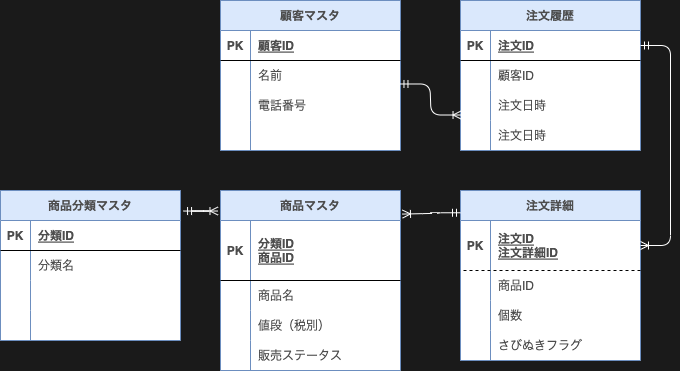

The diagram above was exported from draw.io. Its source (the exported page's mxGraphModel, read from the mxfile embedded in the PNG):
<mxGraphModel dx="304" dy="680" grid="1" gridSize="10" guides="1" tooltips="1" connect="1" arrows="1" fold="0" page="1" pageScale="1" pageWidth="827" pageHeight="1169" background="#1A1A1A" math="0" shadow="0">
  <root>
    <mxCell id="0" />
    <mxCell id="1" parent="0" />
    <mxCell id="88" value="顧客マスタ" style="shape=table;startSize=30;container=1;collapsible=1;childLayout=tableLayout;fixedRows=1;rowLines=0;fontStyle=1;align=center;resizeLast=1;fillColor=#dae8fc;resizeLastRow=0;swimlaneFillColor=#FFFFFF;strokeColor=#6c8ebf;fontColor=#4D4D4D;" parent="1" vertex="1">
      <mxGeometry x="240" y="550" width="180" height="150" as="geometry" />
    </mxCell>
    <mxCell id="89" value="" style="shape=partialRectangle;collapsible=0;dropTarget=0;pointerEvents=0;fillColor=none;top=0;left=0;bottom=1;right=0;points=[[0,0.5],[1,0.5]];portConstraint=eastwest;fontColor=#4D4D4D;" parent="88" vertex="1">
      <mxGeometry y="30" width="180" height="30" as="geometry" />
    </mxCell>
    <mxCell id="90" value="PK" style="shape=partialRectangle;connectable=0;fillColor=none;top=0;left=0;bottom=0;right=0;fontStyle=1;overflow=hidden;fontColor=#4D4D4D;" parent="89" vertex="1">
      <mxGeometry width="30" height="30" as="geometry">
        <mxRectangle width="30" height="30" as="alternateBounds" />
      </mxGeometry>
    </mxCell>
    <mxCell id="91" value="顧客ID" style="shape=partialRectangle;connectable=0;fillColor=none;top=0;left=0;bottom=0;right=0;align=left;spacingLeft=6;fontStyle=5;overflow=hidden;fontColor=#4D4D4D;" parent="89" vertex="1">
      <mxGeometry x="30" width="150" height="30" as="geometry">
        <mxRectangle width="150" height="30" as="alternateBounds" />
      </mxGeometry>
    </mxCell>
    <mxCell id="92" value="" style="shape=partialRectangle;collapsible=0;dropTarget=0;pointerEvents=0;fillColor=none;top=0;left=0;bottom=0;right=0;points=[[0,0.5],[1,0.5]];portConstraint=eastwest;fontColor=#4D4D4D;" parent="88" vertex="1">
      <mxGeometry y="60" width="180" height="30" as="geometry" />
    </mxCell>
    <mxCell id="93" value="" style="shape=partialRectangle;connectable=0;fillColor=none;top=0;left=0;bottom=0;right=0;editable=1;overflow=hidden;fontColor=#4D4D4D;" parent="92" vertex="1">
      <mxGeometry width="30" height="30" as="geometry">
        <mxRectangle width="30" height="30" as="alternateBounds" />
      </mxGeometry>
    </mxCell>
    <mxCell id="94" value="名前" style="shape=partialRectangle;connectable=0;fillColor=none;top=0;left=0;bottom=0;right=0;align=left;spacingLeft=6;overflow=hidden;fontColor=#4D4D4D;" parent="92" vertex="1">
      <mxGeometry x="30" width="150" height="30" as="geometry">
        <mxRectangle width="150" height="30" as="alternateBounds" />
      </mxGeometry>
    </mxCell>
    <mxCell id="95" value="" style="shape=partialRectangle;collapsible=0;dropTarget=0;pointerEvents=0;fillColor=none;top=0;left=0;bottom=0;right=0;points=[[0,0.5],[1,0.5]];portConstraint=eastwest;fontColor=#4D4D4D;" parent="88" vertex="1">
      <mxGeometry y="90" width="180" height="30" as="geometry" />
    </mxCell>
    <mxCell id="96" value="" style="shape=partialRectangle;connectable=0;fillColor=none;top=0;left=0;bottom=0;right=0;editable=1;overflow=hidden;fontColor=#4D4D4D;" parent="95" vertex="1">
      <mxGeometry width="30" height="30" as="geometry">
        <mxRectangle width="30" height="30" as="alternateBounds" />
      </mxGeometry>
    </mxCell>
    <mxCell id="97" value="電話番号" style="shape=partialRectangle;connectable=0;fillColor=none;top=0;left=0;bottom=0;right=0;align=left;spacingLeft=6;overflow=hidden;fontColor=#4D4D4D;" parent="95" vertex="1">
      <mxGeometry x="30" width="150" height="30" as="geometry">
        <mxRectangle width="150" height="30" as="alternateBounds" />
      </mxGeometry>
    </mxCell>
    <mxCell id="98" value="" style="shape=partialRectangle;collapsible=0;dropTarget=0;pointerEvents=0;fillColor=none;top=0;left=0;bottom=0;right=0;points=[[0,0.5],[1,0.5]];portConstraint=eastwest;fontColor=#4D4D4D;" parent="88" vertex="1">
      <mxGeometry y="120" width="180" height="30" as="geometry" />
    </mxCell>
    <mxCell id="99" value="" style="shape=partialRectangle;connectable=0;fillColor=none;top=0;left=0;bottom=0;right=0;editable=1;overflow=hidden;fontColor=#4D4D4D;" parent="98" vertex="1">
      <mxGeometry width="30" height="30" as="geometry">
        <mxRectangle width="30" height="30" as="alternateBounds" />
      </mxGeometry>
    </mxCell>
    <mxCell id="100" value="" style="shape=partialRectangle;connectable=0;fillColor=none;top=0;left=0;bottom=0;right=0;align=left;spacingLeft=6;overflow=hidden;fontColor=#4D4D4D;" parent="98" vertex="1">
      <mxGeometry x="30" width="150" height="30" as="geometry">
        <mxRectangle width="150" height="30" as="alternateBounds" />
      </mxGeometry>
    </mxCell>
    <mxCell id="104" value="注文履歴" style="shape=table;startSize=30;container=1;collapsible=1;childLayout=tableLayout;fixedRows=1;rowLines=0;fontStyle=1;align=center;resizeLast=1;swimlaneFillColor=#FFFFFF;fillColor=#dae8fc;strokeColor=#6c8ebf;fontColor=#4D4D4D;" parent="1" vertex="1">
      <mxGeometry x="480" y="550" width="180" height="150" as="geometry" />
    </mxCell>
    <mxCell id="105" value="" style="shape=partialRectangle;collapsible=0;dropTarget=0;pointerEvents=0;fillColor=none;top=0;left=0;bottom=1;right=0;points=[[0,0.5],[1,0.5]];portConstraint=eastwest;fontColor=#4D4D4D;" parent="104" vertex="1">
      <mxGeometry y="30" width="180" height="30" as="geometry" />
    </mxCell>
    <mxCell id="106" value="PK" style="shape=partialRectangle;connectable=0;fillColor=none;top=0;left=0;bottom=0;right=0;fontStyle=1;overflow=hidden;fontColor=#4D4D4D;" parent="105" vertex="1">
      <mxGeometry width="30" height="30" as="geometry">
        <mxRectangle width="30" height="30" as="alternateBounds" />
      </mxGeometry>
    </mxCell>
    <mxCell id="107" value="注文ID" style="shape=partialRectangle;connectable=0;fillColor=none;top=0;left=0;bottom=0;right=0;align=left;spacingLeft=6;fontStyle=5;overflow=hidden;fontColor=#4D4D4D;" parent="105" vertex="1">
      <mxGeometry x="30" width="150" height="30" as="geometry">
        <mxRectangle width="150" height="30" as="alternateBounds" />
      </mxGeometry>
    </mxCell>
    <mxCell id="108" value="" style="shape=partialRectangle;collapsible=0;dropTarget=0;pointerEvents=0;fillColor=none;top=0;left=0;bottom=0;right=0;points=[[0,0.5],[1,0.5]];portConstraint=eastwest;fontColor=#4D4D4D;" parent="104" vertex="1">
      <mxGeometry y="60" width="180" height="30" as="geometry" />
    </mxCell>
    <mxCell id="109" value="" style="shape=partialRectangle;connectable=0;fillColor=none;top=0;left=0;bottom=0;right=0;editable=1;overflow=hidden;fontColor=#4D4D4D;" parent="108" vertex="1">
      <mxGeometry width="30" height="30" as="geometry">
        <mxRectangle width="30" height="30" as="alternateBounds" />
      </mxGeometry>
    </mxCell>
    <mxCell id="110" value="顧客ID" style="shape=partialRectangle;connectable=0;fillColor=none;top=0;left=0;bottom=0;right=0;align=left;spacingLeft=6;overflow=hidden;fontColor=#4D4D4D;" parent="108" vertex="1">
      <mxGeometry x="30" width="150" height="30" as="geometry">
        <mxRectangle width="150" height="30" as="alternateBounds" />
      </mxGeometry>
    </mxCell>
    <mxCell id="114" value="" style="shape=partialRectangle;collapsible=0;dropTarget=0;pointerEvents=0;fillColor=none;top=0;left=0;bottom=0;right=0;points=[[0,0.5],[1,0.5]];portConstraint=eastwest;fontColor=#4D4D4D;" parent="104" vertex="1">
      <mxGeometry y="90" width="180" height="30" as="geometry" />
    </mxCell>
    <mxCell id="115" value="" style="shape=partialRectangle;connectable=0;fillColor=none;top=0;left=0;bottom=0;right=0;editable=1;overflow=hidden;fontColor=#4D4D4D;" parent="114" vertex="1">
      <mxGeometry width="30" height="30" as="geometry">
        <mxRectangle width="30" height="30" as="alternateBounds" />
      </mxGeometry>
    </mxCell>
    <mxCell id="116" value="注文日時" style="shape=partialRectangle;connectable=0;fillColor=none;top=0;left=0;bottom=0;right=0;align=left;spacingLeft=6;overflow=hidden;fontColor=#4D4D4D;" parent="114" vertex="1">
      <mxGeometry x="30" width="150" height="30" as="geometry">
        <mxRectangle width="150" height="30" as="alternateBounds" />
      </mxGeometry>
    </mxCell>
    <mxCell id="111" value="" style="shape=partialRectangle;collapsible=0;dropTarget=0;pointerEvents=0;fillColor=none;top=0;left=0;bottom=0;right=0;points=[[0,0.5],[1,0.5]];portConstraint=eastwest;fontColor=#4D4D4D;" parent="104" vertex="1">
      <mxGeometry y="120" width="180" height="30" as="geometry" />
    </mxCell>
    <mxCell id="112" value="" style="shape=partialRectangle;connectable=0;fillColor=none;top=0;left=0;bottom=0;right=0;editable=1;overflow=hidden;fontColor=#4D4D4D;" parent="111" vertex="1">
      <mxGeometry width="30" height="30" as="geometry">
        <mxRectangle width="30" height="30" as="alternateBounds" />
      </mxGeometry>
    </mxCell>
    <mxCell id="113" value="" style="shape=partialRectangle;connectable=0;fillColor=none;top=0;left=0;bottom=0;right=0;align=left;spacingLeft=6;overflow=hidden;fontColor=#4D4D4D;" parent="111" vertex="1">
      <mxGeometry x="30" width="150" height="30" as="geometry">
        <mxRectangle width="150" height="30" as="alternateBounds" />
      </mxGeometry>
    </mxCell>
    <mxCell id="121" value="注文詳細" style="shape=table;startSize=30;container=1;collapsible=1;childLayout=tableLayout;fixedRows=1;rowLines=0;fontStyle=1;align=center;resizeLast=1;fillColor=#dae8fc;swimlaneFillColor=#FFFFFF;strokeColor=#6c8ebf;fontColor=#4D4D4D;" parent="1" vertex="1">
      <mxGeometry x="480" y="740" width="180" height="170" as="geometry" />
    </mxCell>
    <mxCell id="122" value="" style="shape=partialRectangle;collapsible=0;dropTarget=0;pointerEvents=0;fillColor=none;top=0;left=0;bottom=1;right=0;points=[[0,0.5],[1,0.5]];portConstraint=eastwest;dashed=1;fontColor=#4D4D4D;" parent="121" vertex="1">
      <mxGeometry y="30" width="180" height="50" as="geometry" />
    </mxCell>
    <mxCell id="123" value="PK" style="shape=partialRectangle;connectable=0;fillColor=none;top=0;left=0;bottom=0;right=0;fontStyle=1;overflow=hidden;dashed=1;fontColor=#4D4D4D;" parent="122" vertex="1">
      <mxGeometry width="30" height="50" as="geometry">
        <mxRectangle width="30" height="50" as="alternateBounds" />
      </mxGeometry>
    </mxCell>
    <mxCell id="124" value="注文ID&#10;注文詳細ID" style="shape=partialRectangle;connectable=0;fillColor=none;top=0;left=0;bottom=0;right=0;align=left;spacingLeft=6;fontStyle=5;overflow=hidden;dashed=1;fontColor=#4D4D4D;" parent="122" vertex="1">
      <mxGeometry x="30" width="150" height="50" as="geometry">
        <mxRectangle width="150" height="50" as="alternateBounds" />
      </mxGeometry>
    </mxCell>
    <mxCell id="125" value="" style="shape=partialRectangle;collapsible=0;dropTarget=0;pointerEvents=0;fillColor=none;top=0;left=0;bottom=0;right=0;points=[[0,0.5],[1,0.5]];portConstraint=eastwest;dashed=1;fontColor=#4D4D4D;" parent="121" vertex="1">
      <mxGeometry y="80" width="180" height="30" as="geometry" />
    </mxCell>
    <mxCell id="126" value="" style="shape=partialRectangle;connectable=0;fillColor=none;top=0;left=0;bottom=0;right=0;editable=1;overflow=hidden;dashed=1;fontColor=#4D4D4D;" parent="125" vertex="1">
      <mxGeometry width="30" height="30" as="geometry">
        <mxRectangle width="30" height="30" as="alternateBounds" />
      </mxGeometry>
    </mxCell>
    <mxCell id="127" value="商品ID" style="shape=partialRectangle;connectable=0;fillColor=none;top=0;left=0;bottom=0;right=0;align=left;spacingLeft=6;overflow=hidden;dashed=1;fontColor=#4D4D4D;" parent="125" vertex="1">
      <mxGeometry x="30" width="150" height="30" as="geometry">
        <mxRectangle width="150" height="30" as="alternateBounds" />
      </mxGeometry>
    </mxCell>
    <mxCell id="128" value="" style="shape=partialRectangle;collapsible=0;dropTarget=0;pointerEvents=0;fillColor=none;top=0;left=0;bottom=0;right=0;points=[[0,0.5],[1,0.5]];portConstraint=eastwest;dashed=1;fontColor=#4D4D4D;" parent="121" vertex="1">
      <mxGeometry y="110" width="180" height="30" as="geometry" />
    </mxCell>
    <mxCell id="129" value="" style="shape=partialRectangle;connectable=0;fillColor=none;top=0;left=0;bottom=0;right=0;editable=1;overflow=hidden;dashed=1;fontColor=#4D4D4D;" parent="128" vertex="1">
      <mxGeometry width="30" height="30" as="geometry">
        <mxRectangle width="30" height="30" as="alternateBounds" />
      </mxGeometry>
    </mxCell>
    <mxCell id="130" value="個数" style="shape=partialRectangle;connectable=0;fillColor=none;top=0;left=0;bottom=0;right=0;align=left;spacingLeft=6;overflow=hidden;dashed=1;fontColor=#4D4D4D;" parent="128" vertex="1">
      <mxGeometry x="30" width="150" height="30" as="geometry">
        <mxRectangle width="150" height="30" as="alternateBounds" />
      </mxGeometry>
    </mxCell>
    <mxCell id="131" value="" style="shape=partialRectangle;collapsible=0;dropTarget=0;pointerEvents=0;fillColor=none;top=0;left=0;bottom=0;right=0;points=[[0,0.5],[1,0.5]];portConstraint=eastwest;dashed=1;fontColor=#4D4D4D;" parent="121" vertex="1">
      <mxGeometry y="140" width="180" height="30" as="geometry" />
    </mxCell>
    <mxCell id="132" value="" style="shape=partialRectangle;connectable=0;fillColor=none;top=0;left=0;bottom=0;right=0;editable=1;overflow=hidden;dashed=1;fontColor=#4D4D4D;" parent="131" vertex="1">
      <mxGeometry width="30" height="30" as="geometry">
        <mxRectangle width="30" height="30" as="alternateBounds" />
      </mxGeometry>
    </mxCell>
    <mxCell id="133" value="さびぬきフラグ" style="shape=partialRectangle;connectable=0;fillColor=none;top=0;left=0;bottom=0;right=0;align=left;spacingLeft=6;overflow=hidden;dashed=1;fontColor=#4D4D4D;" parent="131" vertex="1">
      <mxGeometry x="30" width="150" height="30" as="geometry">
        <mxRectangle width="150" height="30" as="alternateBounds" />
      </mxGeometry>
    </mxCell>
    <mxCell id="138" value="商品分類マスタ" style="shape=table;startSize=30;container=1;collapsible=1;childLayout=tableLayout;fixedRows=1;rowLines=0;fontStyle=1;align=center;resizeLast=1;fillColor=#dae8fc;swimlaneFillColor=#FFFFFF;strokeColor=#6c8ebf;fontColor=#4D4D4D;" parent="1" vertex="1">
      <mxGeometry x="20" y="740" width="180" height="150" as="geometry" />
    </mxCell>
    <mxCell id="139" value="" style="shape=partialRectangle;collapsible=0;dropTarget=0;pointerEvents=0;fillColor=none;top=0;left=0;bottom=1;right=0;points=[[0,0.5],[1,0.5]];portConstraint=eastwest;fontColor=#4D4D4D;" parent="138" vertex="1">
      <mxGeometry y="30" width="180" height="30" as="geometry" />
    </mxCell>
    <mxCell id="140" value="PK" style="shape=partialRectangle;connectable=0;fillColor=none;top=0;left=0;bottom=0;right=0;fontStyle=1;overflow=hidden;fontColor=#4D4D4D;" parent="139" vertex="1">
      <mxGeometry width="30" height="30" as="geometry">
        <mxRectangle width="30" height="30" as="alternateBounds" />
      </mxGeometry>
    </mxCell>
    <mxCell id="141" value="分類ID" style="shape=partialRectangle;connectable=0;fillColor=none;top=0;left=0;bottom=0;right=0;align=left;spacingLeft=6;fontStyle=5;overflow=hidden;fontColor=#4D4D4D;" parent="139" vertex="1">
      <mxGeometry x="30" width="150" height="30" as="geometry">
        <mxRectangle width="150" height="30" as="alternateBounds" />
      </mxGeometry>
    </mxCell>
    <mxCell id="142" value="" style="shape=partialRectangle;collapsible=0;dropTarget=0;pointerEvents=0;fillColor=none;top=0;left=0;bottom=0;right=0;points=[[0,0.5],[1,0.5]];portConstraint=eastwest;fontColor=#4D4D4D;" parent="138" vertex="1">
      <mxGeometry y="60" width="180" height="30" as="geometry" />
    </mxCell>
    <mxCell id="143" value="" style="shape=partialRectangle;connectable=0;fillColor=none;top=0;left=0;bottom=0;right=0;editable=1;overflow=hidden;fontColor=#4D4D4D;" parent="142" vertex="1">
      <mxGeometry width="30" height="30" as="geometry">
        <mxRectangle width="30" height="30" as="alternateBounds" />
      </mxGeometry>
    </mxCell>
    <mxCell id="144" value="分類名" style="shape=partialRectangle;connectable=0;fillColor=none;top=0;left=0;bottom=0;right=0;align=left;spacingLeft=6;overflow=hidden;fontColor=#4D4D4D;" parent="142" vertex="1">
      <mxGeometry x="30" width="150" height="30" as="geometry">
        <mxRectangle width="150" height="30" as="alternateBounds" />
      </mxGeometry>
    </mxCell>
    <mxCell id="145" value="" style="shape=partialRectangle;collapsible=0;dropTarget=0;pointerEvents=0;fillColor=none;top=0;left=0;bottom=0;right=0;points=[[0,0.5],[1,0.5]];portConstraint=eastwest;fontColor=#4D4D4D;" parent="138" vertex="1">
      <mxGeometry y="90" width="180" height="30" as="geometry" />
    </mxCell>
    <mxCell id="146" value="" style="shape=partialRectangle;connectable=0;fillColor=none;top=0;left=0;bottom=0;right=0;editable=1;overflow=hidden;fontColor=#4D4D4D;" parent="145" vertex="1">
      <mxGeometry width="30" height="30" as="geometry">
        <mxRectangle width="30" height="30" as="alternateBounds" />
      </mxGeometry>
    </mxCell>
    <mxCell id="147" value="" style="shape=partialRectangle;connectable=0;fillColor=none;top=0;left=0;bottom=0;right=0;align=left;spacingLeft=6;overflow=hidden;fontColor=#4D4D4D;" parent="145" vertex="1">
      <mxGeometry x="30" width="150" height="30" as="geometry">
        <mxRectangle width="150" height="30" as="alternateBounds" />
      </mxGeometry>
    </mxCell>
    <mxCell id="148" value="" style="shape=partialRectangle;collapsible=0;dropTarget=0;pointerEvents=0;fillColor=none;top=0;left=0;bottom=0;right=0;points=[[0,0.5],[1,0.5]];portConstraint=eastwest;fontColor=#4D4D4D;" parent="138" vertex="1">
      <mxGeometry y="120" width="180" height="30" as="geometry" />
    </mxCell>
    <mxCell id="149" value="" style="shape=partialRectangle;connectable=0;fillColor=none;top=0;left=0;bottom=0;right=0;editable=1;overflow=hidden;fontColor=#4D4D4D;" parent="148" vertex="1">
      <mxGeometry width="30" height="30" as="geometry">
        <mxRectangle width="30" height="30" as="alternateBounds" />
      </mxGeometry>
    </mxCell>
    <mxCell id="150" value="" style="shape=partialRectangle;connectable=0;fillColor=none;top=0;left=0;bottom=0;right=0;align=left;spacingLeft=6;overflow=hidden;fontColor=#4D4D4D;" parent="148" vertex="1">
      <mxGeometry x="30" width="150" height="30" as="geometry">
        <mxRectangle width="150" height="30" as="alternateBounds" />
      </mxGeometry>
    </mxCell>
    <mxCell id="158" value="" style="edgeStyle=entityRelationEdgeStyle;fontSize=12;html=1;endArrow=ERoneToMany;startArrow=ERmandOne;exitX=1;exitY=0.5;exitDx=0;exitDy=0;entryX=1;entryY=0.5;entryDx=0;entryDy=0;fontColor=#4D4D4D;strokeColor=#FFFFFF;" parent="1" source="105" target="122" edge="1">
      <mxGeometry width="100" height="100" relative="1" as="geometry">
        <mxPoint x="360" y="950" as="sourcePoint" />
        <mxPoint x="460" y="850" as="targetPoint" />
      </mxGeometry>
    </mxCell>
    <mxCell id="160" value="" style="edgeStyle=entityRelationEdgeStyle;fontSize=12;html=1;endArrow=ERoneToMany;startArrow=ERmandOne;exitX=0.997;exitY=0.783;exitDx=0;exitDy=0;exitPerimeter=0;fontColor=#4D4D4D;labelBackgroundColor=none;strokeColor=#FFFFFF;entryX=0.003;entryY=-0.183;entryDx=0;entryDy=0;entryPerimeter=0;" parent="1" source="92" target="111" edge="1">
      <mxGeometry width="100" height="100" relative="1" as="geometry">
        <mxPoint x="430" y="560" as="sourcePoint" />
        <mxPoint x="480" y="520" as="targetPoint" />
      </mxGeometry>
    </mxCell>
    <mxCell id="161" value="商品マスタ" style="shape=table;startSize=30;container=1;collapsible=1;childLayout=tableLayout;fixedRows=1;rowLines=0;fontStyle=1;align=center;resizeLast=1;swimlaneFillColor=#FFFFFF;fillColor=#dae8fc;strokeColor=#6c8ebf;fontColor=#4D4D4D;" parent="1" vertex="1">
      <mxGeometry x="240" y="740" width="180" height="180" as="geometry" />
    </mxCell>
    <mxCell id="162" value="" style="shape=partialRectangle;collapsible=0;dropTarget=0;pointerEvents=0;fillColor=none;top=0;left=0;bottom=1;right=0;points=[[0,0.5],[1,0.5]];portConstraint=eastwest;fontColor=#4D4D4D;" parent="161" vertex="1">
      <mxGeometry y="30" width="180" height="60" as="geometry" />
    </mxCell>
    <mxCell id="163" value="PK" style="shape=partialRectangle;connectable=0;fillColor=none;top=0;left=0;bottom=0;right=0;fontStyle=1;overflow=hidden;fontColor=#4D4D4D;" parent="162" vertex="1">
      <mxGeometry width="30" height="60" as="geometry">
        <mxRectangle width="30" height="60" as="alternateBounds" />
      </mxGeometry>
    </mxCell>
    <mxCell id="164" value="分類ID&#10;商品ID" style="shape=partialRectangle;connectable=0;fillColor=none;top=0;left=0;bottom=0;right=0;align=left;spacingLeft=6;fontStyle=5;overflow=hidden;fontColor=#4D4D4D;" parent="162" vertex="1">
      <mxGeometry x="30" width="150" height="60" as="geometry">
        <mxRectangle width="150" height="60" as="alternateBounds" />
      </mxGeometry>
    </mxCell>
    <mxCell id="165" value="" style="shape=partialRectangle;collapsible=0;dropTarget=0;pointerEvents=0;fillColor=none;top=0;left=0;bottom=0;right=0;points=[[0,0.5],[1,0.5]];portConstraint=eastwest;fontColor=#4D4D4D;" parent="161" vertex="1">
      <mxGeometry y="90" width="180" height="30" as="geometry" />
    </mxCell>
    <mxCell id="166" value="" style="shape=partialRectangle;connectable=0;fillColor=none;top=0;left=0;bottom=0;right=0;editable=1;overflow=hidden;fontColor=#4D4D4D;" parent="165" vertex="1">
      <mxGeometry width="30" height="30" as="geometry">
        <mxRectangle width="30" height="30" as="alternateBounds" />
      </mxGeometry>
    </mxCell>
    <mxCell id="167" value="商品名" style="shape=partialRectangle;connectable=0;fillColor=none;top=0;left=0;bottom=0;right=0;align=left;spacingLeft=6;overflow=hidden;fontColor=#4D4D4D;" parent="165" vertex="1">
      <mxGeometry x="30" width="150" height="30" as="geometry">
        <mxRectangle width="150" height="30" as="alternateBounds" />
      </mxGeometry>
    </mxCell>
    <mxCell id="168" value="" style="shape=partialRectangle;collapsible=0;dropTarget=0;pointerEvents=0;fillColor=none;top=0;left=0;bottom=0;right=0;points=[[0,0.5],[1,0.5]];portConstraint=eastwest;fontColor=#4D4D4D;" parent="161" vertex="1">
      <mxGeometry y="120" width="180" height="30" as="geometry" />
    </mxCell>
    <mxCell id="169" value="" style="shape=partialRectangle;connectable=0;fillColor=none;top=0;left=0;bottom=0;right=0;editable=1;overflow=hidden;fontColor=#4D4D4D;" parent="168" vertex="1">
      <mxGeometry width="30" height="30" as="geometry">
        <mxRectangle width="30" height="30" as="alternateBounds" />
      </mxGeometry>
    </mxCell>
    <mxCell id="170" value="値段（税別）" style="shape=partialRectangle;connectable=0;fillColor=none;top=0;left=0;bottom=0;right=0;align=left;spacingLeft=6;overflow=hidden;fontColor=#4D4D4D;" parent="168" vertex="1">
      <mxGeometry x="30" width="150" height="30" as="geometry">
        <mxRectangle width="150" height="30" as="alternateBounds" />
      </mxGeometry>
    </mxCell>
    <mxCell id="171" value="" style="shape=partialRectangle;collapsible=0;dropTarget=0;pointerEvents=0;fillColor=none;top=0;left=0;bottom=0;right=0;points=[[0,0.5],[1,0.5]];portConstraint=eastwest;fontColor=#4D4D4D;" parent="161" vertex="1">
      <mxGeometry y="150" width="180" height="30" as="geometry" />
    </mxCell>
    <mxCell id="172" value="" style="shape=partialRectangle;connectable=0;fillColor=none;top=0;left=0;bottom=0;right=0;editable=1;overflow=hidden;fontColor=#4D4D4D;" parent="171" vertex="1">
      <mxGeometry width="30" height="30" as="geometry">
        <mxRectangle width="30" height="30" as="alternateBounds" />
      </mxGeometry>
    </mxCell>
    <mxCell id="173" value="販売ステータス" style="shape=partialRectangle;connectable=0;fillColor=none;top=0;left=0;bottom=0;right=0;align=left;spacingLeft=6;overflow=hidden;fontColor=#4D4D4D;" parent="171" vertex="1">
      <mxGeometry x="30" width="150" height="30" as="geometry">
        <mxRectangle width="150" height="30" as="alternateBounds" />
      </mxGeometry>
    </mxCell>
    <mxCell id="174" value="" style="edgeStyle=entityRelationEdgeStyle;fontSize=12;html=1;endArrow=ERoneToMany;startArrow=ERmandOne;exitX=1.017;exitY=0.137;exitDx=0;exitDy=0;exitPerimeter=0;fontColor=#4D4D4D;strokeColor=#FFFFFF;entryX=-0.014;entryY=0.114;entryDx=0;entryDy=0;entryPerimeter=0;" parent="1" source="138" target="161" edge="1">
      <mxGeometry width="100" height="100" relative="1" as="geometry">
        <mxPoint x="280" y="800" as="sourcePoint" />
        <mxPoint x="233" y="761" as="targetPoint" />
      </mxGeometry>
    </mxCell>
    <mxCell id="175" value="" style="edgeStyle=entityRelationEdgeStyle;fontSize=12;html=1;endArrow=ERoneToMany;startArrow=ERmandOne;entryX=1.011;entryY=0.131;entryDx=0;entryDy=0;entryPerimeter=0;exitX=0;exitY=0.131;exitDx=0;exitDy=0;exitPerimeter=0;fontColor=#4D4D4D;strokeColor=#FFFFFF;" parent="1" source="121" target="161" edge="1">
      <mxGeometry width="100" height="100" relative="1" as="geometry">
        <mxPoint x="330" y="1110" as="sourcePoint" />
        <mxPoint x="470" y="800" as="targetPoint" />
      </mxGeometry>
    </mxCell>
    <mxCell id="176" value="注文日時" style="shape=partialRectangle;connectable=0;fillColor=none;top=0;left=0;bottom=0;right=0;align=left;spacingLeft=6;overflow=hidden;fontColor=#4D4D4D;" vertex="1" parent="1">
      <mxGeometry x="510" y="670" width="150" height="30" as="geometry">
        <mxRectangle width="150" height="30" as="alternateBounds" />
      </mxGeometry>
    </mxCell>
  </root>
</mxGraphModel>